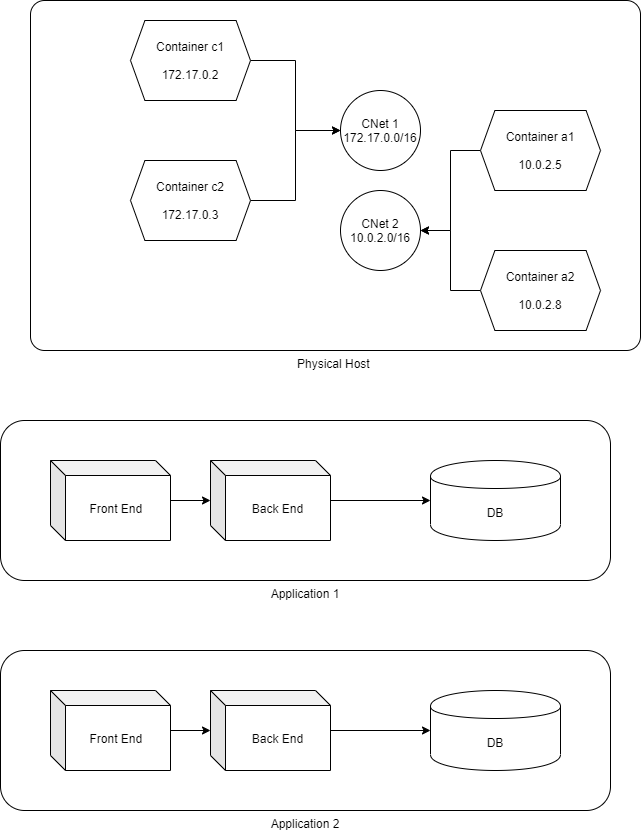

The diagram above was exported from draw.io. Its source (the exported page's mxGraphModel, read from the mxfile embedded in the PNG):
<mxGraphModel dx="1038" dy="607" grid="1" gridSize="10" guides="1" tooltips="1" connect="1" arrows="1" fold="1" page="1" pageScale="1" pageWidth="827" pageHeight="1169" math="0" shadow="0">
  <root>
    <mxCell id="0aK830CkRV5jDMlL8_HJ-0" />
    <mxCell id="0aK830CkRV5jDMlL8_HJ-1" parent="0aK830CkRV5jDMlL8_HJ-0" />
    <mxCell id="0aK830CkRV5jDMlL8_HJ-24" value="Application 1" style="rounded=1;whiteSpace=wrap;html=1;labelPosition=center;verticalLabelPosition=bottom;align=center;verticalAlign=top;" vertex="1" parent="0aK830CkRV5jDMlL8_HJ-1">
      <mxGeometry x="100" y="430" width="610" height="160" as="geometry" />
    </mxCell>
    <mxCell id="0aK830CkRV5jDMlL8_HJ-12" value="Physical Host&amp;nbsp;" style="rounded=1;whiteSpace=wrap;html=1;arcSize=4;labelPosition=center;verticalLabelPosition=bottom;align=center;verticalAlign=top;" vertex="1" parent="0aK830CkRV5jDMlL8_HJ-1">
      <mxGeometry x="130" y="10" width="610" height="350" as="geometry" />
    </mxCell>
    <mxCell id="0aK830CkRV5jDMlL8_HJ-2" value="CNet 1&lt;br&gt;172.17.0.0/16" style="ellipse;whiteSpace=wrap;html=1;aspect=fixed;" vertex="1" parent="0aK830CkRV5jDMlL8_HJ-1">
      <mxGeometry x="440" y="100" width="80" height="80" as="geometry" />
    </mxCell>
    <mxCell id="0aK830CkRV5jDMlL8_HJ-5" style="edgeStyle=orthogonalEdgeStyle;rounded=0;orthogonalLoop=1;jettySize=auto;html=1;" edge="1" parent="0aK830CkRV5jDMlL8_HJ-1" source="0aK830CkRV5jDMlL8_HJ-3" target="0aK830CkRV5jDMlL8_HJ-2">
      <mxGeometry relative="1" as="geometry" />
    </mxCell>
    <mxCell id="0aK830CkRV5jDMlL8_HJ-3" value="Container c1&lt;br&gt;&lt;br&gt;172.17.0.2" style="shape=hexagon;perimeter=hexagonPerimeter2;whiteSpace=wrap;html=1;size=0.12000020345052083;" vertex="1" parent="0aK830CkRV5jDMlL8_HJ-1">
      <mxGeometry x="230" y="30" width="120" height="80" as="geometry" />
    </mxCell>
    <mxCell id="0aK830CkRV5jDMlL8_HJ-6" style="edgeStyle=orthogonalEdgeStyle;rounded=0;orthogonalLoop=1;jettySize=auto;html=1;" edge="1" parent="0aK830CkRV5jDMlL8_HJ-1" source="0aK830CkRV5jDMlL8_HJ-4" target="0aK830CkRV5jDMlL8_HJ-2">
      <mxGeometry relative="1" as="geometry" />
    </mxCell>
    <mxCell id="0aK830CkRV5jDMlL8_HJ-4" value="Container c2&lt;br&gt;&lt;br&gt;172.17.0.3" style="shape=hexagon;perimeter=hexagonPerimeter2;whiteSpace=wrap;html=1;size=0.12000020345052083;" vertex="1" parent="0aK830CkRV5jDMlL8_HJ-1">
      <mxGeometry x="230" y="170" width="120" height="80" as="geometry" />
    </mxCell>
    <mxCell id="0aK830CkRV5jDMlL8_HJ-7" value="CNet 2&lt;br&gt;10.0.2.0/16" style="ellipse;whiteSpace=wrap;html=1;aspect=fixed;" vertex="1" parent="0aK830CkRV5jDMlL8_HJ-1">
      <mxGeometry x="440" y="200" width="80" height="80" as="geometry" />
    </mxCell>
    <mxCell id="0aK830CkRV5jDMlL8_HJ-8" style="edgeStyle=orthogonalEdgeStyle;rounded=0;orthogonalLoop=1;jettySize=auto;html=1;" edge="1" parent="0aK830CkRV5jDMlL8_HJ-1" source="0aK830CkRV5jDMlL8_HJ-9" target="0aK830CkRV5jDMlL8_HJ-7">
      <mxGeometry relative="1" as="geometry" />
    </mxCell>
    <mxCell id="0aK830CkRV5jDMlL8_HJ-9" value="Container a1&lt;br&gt;&lt;br&gt;10.0.2.5" style="shape=hexagon;perimeter=hexagonPerimeter2;whiteSpace=wrap;html=1;size=0.12000020345052083;" vertex="1" parent="0aK830CkRV5jDMlL8_HJ-1">
      <mxGeometry x="580" y="120" width="120" height="80" as="geometry" />
    </mxCell>
    <mxCell id="0aK830CkRV5jDMlL8_HJ-10" style="edgeStyle=orthogonalEdgeStyle;rounded=0;orthogonalLoop=1;jettySize=auto;html=1;" edge="1" parent="0aK830CkRV5jDMlL8_HJ-1" source="0aK830CkRV5jDMlL8_HJ-11" target="0aK830CkRV5jDMlL8_HJ-7">
      <mxGeometry relative="1" as="geometry" />
    </mxCell>
    <mxCell id="0aK830CkRV5jDMlL8_HJ-11" value="Container a2&lt;br&gt;&lt;br&gt;10.0.2.8" style="shape=hexagon;perimeter=hexagonPerimeter2;whiteSpace=wrap;html=1;size=0.12000020345052083;" vertex="1" parent="0aK830CkRV5jDMlL8_HJ-1">
      <mxGeometry x="580" y="260" width="120" height="80" as="geometry" />
    </mxCell>
    <mxCell id="0aK830CkRV5jDMlL8_HJ-20" value="" style="edgeStyle=orthogonalEdgeStyle;rounded=0;orthogonalLoop=1;jettySize=auto;html=1;" edge="1" parent="0aK830CkRV5jDMlL8_HJ-1" source="0aK830CkRV5jDMlL8_HJ-13" target="0aK830CkRV5jDMlL8_HJ-14">
      <mxGeometry relative="1" as="geometry" />
    </mxCell>
    <mxCell id="0aK830CkRV5jDMlL8_HJ-13" value="Front End&amp;nbsp;" style="shape=cube;whiteSpace=wrap;html=1;boundedLbl=1;backgroundOutline=1;darkOpacity=0.05;darkOpacity2=0.1;size=15;" vertex="1" parent="0aK830CkRV5jDMlL8_HJ-1">
      <mxGeometry x="150" y="470" width="120" height="80" as="geometry" />
    </mxCell>
    <mxCell id="0aK830CkRV5jDMlL8_HJ-23" style="edgeStyle=orthogonalEdgeStyle;rounded=0;orthogonalLoop=1;jettySize=auto;html=1;" edge="1" parent="0aK830CkRV5jDMlL8_HJ-1" source="0aK830CkRV5jDMlL8_HJ-14" target="0aK830CkRV5jDMlL8_HJ-19">
      <mxGeometry relative="1" as="geometry" />
    </mxCell>
    <mxCell id="0aK830CkRV5jDMlL8_HJ-14" value="Back End" style="shape=cube;whiteSpace=wrap;html=1;boundedLbl=1;backgroundOutline=1;darkOpacity=0.05;darkOpacity2=0.1;size=15;" vertex="1" parent="0aK830CkRV5jDMlL8_HJ-1">
      <mxGeometry x="310" y="470" width="120" height="80" as="geometry" />
    </mxCell>
    <mxCell id="0aK830CkRV5jDMlL8_HJ-19" value="DB" style="shape=cylinder;whiteSpace=wrap;html=1;boundedLbl=1;backgroundOutline=1;" vertex="1" parent="0aK830CkRV5jDMlL8_HJ-1">
      <mxGeometry x="530" y="470" width="130" height="80" as="geometry" />
    </mxCell>
    <mxCell id="0aK830CkRV5jDMlL8_HJ-25" value="Application 2" style="rounded=1;whiteSpace=wrap;html=1;labelPosition=center;verticalLabelPosition=bottom;align=center;verticalAlign=top;" vertex="1" parent="0aK830CkRV5jDMlL8_HJ-1">
      <mxGeometry x="100" y="660" width="610" height="160" as="geometry" />
    </mxCell>
    <mxCell id="0aK830CkRV5jDMlL8_HJ-26" value="" style="edgeStyle=orthogonalEdgeStyle;rounded=0;orthogonalLoop=1;jettySize=auto;html=1;" edge="1" parent="0aK830CkRV5jDMlL8_HJ-1" source="0aK830CkRV5jDMlL8_HJ-27" target="0aK830CkRV5jDMlL8_HJ-29">
      <mxGeometry relative="1" as="geometry" />
    </mxCell>
    <mxCell id="0aK830CkRV5jDMlL8_HJ-27" value="Front End&amp;nbsp;" style="shape=cube;whiteSpace=wrap;html=1;boundedLbl=1;backgroundOutline=1;darkOpacity=0.05;darkOpacity2=0.1;size=15;" vertex="1" parent="0aK830CkRV5jDMlL8_HJ-1">
      <mxGeometry x="150" y="700" width="120" height="80" as="geometry" />
    </mxCell>
    <mxCell id="0aK830CkRV5jDMlL8_HJ-28" style="edgeStyle=orthogonalEdgeStyle;rounded=0;orthogonalLoop=1;jettySize=auto;html=1;" edge="1" parent="0aK830CkRV5jDMlL8_HJ-1" source="0aK830CkRV5jDMlL8_HJ-29" target="0aK830CkRV5jDMlL8_HJ-30">
      <mxGeometry relative="1" as="geometry" />
    </mxCell>
    <mxCell id="0aK830CkRV5jDMlL8_HJ-29" value="Back End" style="shape=cube;whiteSpace=wrap;html=1;boundedLbl=1;backgroundOutline=1;darkOpacity=0.05;darkOpacity2=0.1;size=15;" vertex="1" parent="0aK830CkRV5jDMlL8_HJ-1">
      <mxGeometry x="310" y="700" width="120" height="80" as="geometry" />
    </mxCell>
    <mxCell id="0aK830CkRV5jDMlL8_HJ-30" value="DB" style="shape=cylinder;whiteSpace=wrap;html=1;boundedLbl=1;backgroundOutline=1;" vertex="1" parent="0aK830CkRV5jDMlL8_HJ-1">
      <mxGeometry x="530" y="700" width="130" height="80" as="geometry" />
    </mxCell>
  </root>
</mxGraphModel>